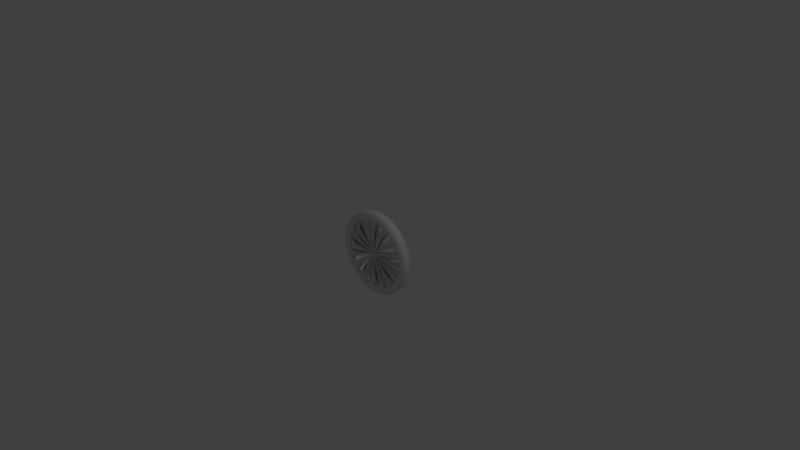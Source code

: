 # Source: Tire.blend  (saved by Blender 2.77.0; exported with 4.5.12 LTS)
import bpy
from mathutils import Matrix  # noqa: F401  (used for matrix-valued properties, if any)

bpy.ops.wm.read_factory_settings(use_empty=True)
scene = bpy.context.scene
scene.name = 'Scene'

# ---- collections
col_collection_1 = bpy.data.collections.new('Collection 1'); scene.collection.children.link(col_collection_1)

# ---- world
world_world = bpy.data.worlds.new('World'); scene.world = world_world
world_world.color = (0.05088, 0.05088, 0.05088)
world_world.use_sun_shadow = False
world_world.sun_shadow_jitter_overblur = 0.0
world_world.cycles.sampling_method = 'MANUAL'

# ---- cameras
cam_camera = bpy.data.cameras.new('Camera')
cam_camera.clip_end = 100.0
cam_camera.lens = 35.0
cam_camera.sensor_width = 32.0
cam_camera.sensor_height = 18.0
cam_camera.ortho_scale = 7.314
cam_camera.dof.focus_distance = 0.0
cam_camera.dof.aperture_fstop = 128.0

# ---- lights
light_lamp = bpy.data.lights.new('Lamp', 'POINT')
light_lamp.transmission_factor = 0.0
light_lamp.cutoff_distance = 30.0
light_lamp.energy = 100.0
light_lamp.shadow_buffer_clip_start = 1.001
light_lamp.shadow_soft_size = 0.1
light_lamp.shadow_maximum_resolution = 0.006
light_lamp.use_absolute_resolution = True

# ---- meshes
me_circle = bpy.data.meshes.new('Circle')
me_circle.from_pydata([(0.0, 1.0, 0.0), (-0.1951, 0.9808, 0.0), (-0.3827, 0.9239, 0.0), (-0.5556, 0.8315, 0.0), (-0.7071, 0.7071, 0.0), (-0.8315, 0.5556, 0.0), (-0.9239, 0.3827, 0.0), (-0.9808, 0.1951, 0.0), (-1.0, 7.55e-08, 0.0), (-0.9808, -0.1951, 0.0), (-0.9239, -0.3827, 0.0), (-0.8315, -0.5556, 0.0), (-0.7071, -0.7071, 0.0), (-0.5556, -0.8315, 0.0), (-0.3827, -0.9239, 0.0), (-0.1951, -0.9808, 0.0), (3.258e-07, -1.0, 0.0), (0.1951, -0.9808, 0.0), (0.3827, -0.9239, 0.0), (0.5556, -0.8315, 0.0), (0.7071, -0.7071, 0.0), (0.8315, -0.5556, 0.0), (0.9239, -0.3827, 0.0), (0.9808, -0.1951, 0.0), (1.0, 9.656e-07, 0.0), (0.9808, 0.1951, 0.0), (0.9239, 0.3827, 0.0), (0.8315, 0.5556, 0.0), (0.7071, 0.7071, 0.0), (0.5556, 0.8315, 0.0), (0.3827, 0.9239, 0.0), (0.1951, 0.9808, 0.0), (0.1648, 0.8285, 0.0), (0.3233, 0.7804, 0.0), (0.4693, 0.7024, 0.0), (0.5973, 0.5973, 0.0), (0.7024, 0.4693, 0.0), (0.7804, 0.3233, 0.0), (0.8285, 0.1648, 0.0), (0.8447, 8.619e-07, 0.0), (0.8285, -0.1648, 0.0), (0.7804, -0.3233, 0.0), (0.7024, -0.4693, 0.0), (0.5973, -0.5973, 0.0), (0.4693, -0.7024, 0.0), (0.3233, -0.7804, 0.0), (0.1648, -0.8285, 0.0), (2.494e-07, -0.8447, 0.0), (-0.1648, -0.8285, 0.0), (-0.3233, -0.7804, 0.0), (-0.4693, -0.7024, 0.0), (-0.5973, -0.5973, 0.0), (-0.7024, -0.4693, 0.0), (-0.7804, -0.3233, 0.0), (-0.8285, -0.1648, 0.0), (-0.8447, 1.101e-07, 0.0), (-0.8285, 0.1648, 0.0), (-0.7804, 0.3233, 0.0), (-0.7024, 0.4693, 0.0), (-0.5973, 0.5973, 0.0), (-0.4693, 0.7024, 0.0), (-0.3233, 0.7804, 0.0), (-0.1648, 0.8285, 0.0), (-2.589e-08, 0.8447, 0.0), (-8.345e-08, 0.08295, 1.042e-15), (-0.01618, 0.08136, 1.022e-15), (-0.03174, 0.07664, 9.625e-16), (-0.04608, 0.06897, 8.662e-16), (-0.05865, 0.05865, 7.366e-16), (-0.06897, 0.04608, 5.788e-16), (-0.07664, 0.03174, 3.987e-16), (-0.08136, 0.01618, 2.032e-16), (-0.08295, 2.813e-07, -2.222e-22), (-0.08136, -0.01618, -2.032e-16), (-0.07664, -0.03174, -3.987e-16), (-0.06897, -0.04608, -5.788e-16), (-0.05865, -0.05865, -7.366e-16), (-0.04608, -0.06897, -8.662e-16), (-0.03174, -0.07664, -9.625e-16), (-0.01618, -0.08136, -1.022e-15), (-5.643e-08, -0.08295, -1.042e-15), (0.01618, -0.08136, -1.022e-15), (0.03174, -0.07664, -9.625e-16), (0.04608, -0.06897, -8.662e-16), (0.05865, -0.05865, -7.366e-16), (0.06897, -0.04608, -5.788e-16), (0.07664, -0.03174, -3.987e-16), (0.08136, -0.01618, -2.032e-16), (0.08295, 3.551e-07, 7.051e-22), (0.08136, 0.01618, 2.032e-16), (0.07664, 0.03174, 3.987e-16), (0.06897, 0.04608, 5.788e-16), (0.05865, 0.05865, 7.366e-16), (0.04608, 0.06897, 8.662e-16), (0.03174, 0.07664, 9.625e-16), (0.01618, 0.08136, 1.022e-15), (0.01367, 0.06872, 8.631e-16), (0.02681, 0.06474, 8.13e-16), (0.03893, 0.05826, 7.317e-16), (0.04955, 0.04955, 6.223e-16), (0.05826, 0.03893, 4.889e-16), (0.06474, 0.02682, 3.368e-16), (0.06872, 0.01367, 1.717e-16), (0.07007, 3.465e-07, 5.971e-22), (0.06872, -0.01367, -1.717e-16), (0.06474, -0.02681, -3.368e-16), (0.05826, -0.03893, -4.889e-16), (0.04955, -0.04955, -6.223e-16), (0.03893, -0.05826, -7.317e-16), (0.02681, -0.06474, -8.13e-16), (0.01367, -0.06872, -8.631e-16), (-6.277e-08, -0.07007, -8.8e-16), (-0.01367, -0.06872, -8.631e-16), (-0.02681, -0.06474, -8.13e-16), (-0.03893, -0.05826, -7.317e-16), (-0.04955, -0.04955, -6.223e-16), (-0.05826, -0.03893, -4.889e-16), (-0.06474, -0.02681, -3.368e-16), (-0.06872, -0.01367, -1.717e-16), (-0.07007, 2.841e-07, -1.862e-22), (-0.06872, 0.01367, 1.717e-16), (-0.06474, 0.02682, 3.368e-16), (-0.05826, 0.03893, 4.889e-16), (-0.04955, 0.04955, 6.223e-16), (-0.03893, 0.05826, 7.317e-16), (-0.02681, 0.06474, 8.13e-16), (-0.01367, 0.06872, 8.631e-16), (-8.56e-08, 0.07007, 8.8e-16), (3.727e-18, 1.0, -0.2168), (-0.1951, 0.9808, -0.2168), (-0.3827, 0.9239, -0.2168), (-0.5556, 0.8315, -0.2168), (-0.7071, 0.7071, -0.2168), (-0.8315, 0.5556, -0.2168), (-0.9239, 0.3827, -0.2168), (-0.9808, 0.1951, -0.2168), (-1.0, 7.55e-08, -0.2168), (-0.9808, -0.1951, -0.2168), (-0.9239, -0.3827, -0.2168), (-0.8315, -0.5556, -0.2168), (-0.7071, -0.7071, -0.2168), (-0.5556, -0.8315, -0.2168), (-0.3827, -0.9239, -0.2168), (-0.1951, -0.9808, -0.2168), (3.258e-07, -1.0, -0.2168), (0.1951, -0.9808, -0.2168), (0.3827, -0.9239, -0.2168), (0.5556, -0.8315, -0.2168), (0.7071, -0.7071, -0.2168), (0.8315, -0.5556, -0.2168), (0.9239, -0.3827, -0.2168), (0.9808, -0.1951, -0.2168), (1.0, 9.656e-07, -0.2168), (0.9808, 0.1951, -0.2168), (0.9239, 0.3827, -0.2168), (0.8315, 0.5556, -0.2168), (0.7071, 0.7071, -0.2168), (0.5556, 0.8315, -0.2168), (0.3827, 0.9239, -0.2168), (0.1951, 0.9808, -0.2168), (0.1648, 0.8285, -0.2168), (0.3233, 0.7804, -0.2168), (0.4693, 0.7024, -0.2168), (0.5973, 0.5973, -0.2168), (0.7024, 0.4693, -0.2168), (0.7804, 0.3233, -0.2168), (0.8285, 0.1648, -0.2168), (0.8447, 8.619e-07, -0.2168), (0.8285, -0.1648, -0.2168), (0.7804, -0.3233, -0.2168), (0.7024, -0.4693, -0.2168), (0.5973, -0.5973, -0.2168), (0.4693, -0.7024, -0.2168), (0.3233, -0.7804, -0.2168), (0.1648, -0.8285, -0.2168), (2.494e-07, -0.8447, -0.2168), (-0.1648, -0.8285, -0.2168), (-0.3233, -0.7804, -0.2168), (-0.4693, -0.7024, -0.2168), (-0.5973, -0.5973, -0.2168), (-0.7024, -0.4693, -0.2168), (-0.7804, -0.3233, -0.2168), (-0.8285, -0.1648, -0.2168), (-0.8447, 1.101e-07, -0.2168), (-0.8285, 0.1648, -0.2168), (-0.7804, 0.3233, -0.2168), (-0.7024, 0.4693, -0.2168), (-0.5973, 0.5973, -0.2168), (-0.4693, 0.7024, -0.2168), (-0.3233, 0.7804, -0.2168), (-0.1648, 0.8285, -0.2168), (-2.589e-08, 0.8447, -0.2168), (-0.2486, 0.6002, 0.06376), (-0.1267, 0.6372, 0.06376), (-4.109e-08, 0.6435, 0.06376), (0.1255, 0.6312, 0.06376), (0.2468, 0.5959, 0.06376), (0.3583, 0.5363, 0.06376), (0.4385, 0.4385, 0.06376), (0.5156, 0.3445, 0.06376), (0.5445, 0.2255, 0.06376), (0.5781, 0.115, 0.06376), (0.5803, 6.812e-07, 0.06376), (0.5692, -0.1132, 0.06376), (0.5355, -0.2218, 0.06376), (0.4819, -0.322, 0.06376), (0.321, -0.4804, 0.06376), (0.4086, -0.4086, 0.06376), (0.1077, -0.5416, 0.06376), (0.2113, -0.5102, 0.06376), (-0.1074, -0.5401, 0.06376), (1.313e-07, -0.5507, 0.06376), (-0.3111, -0.4656, 0.06376), (-0.2143, -0.5174, 0.06376), (-0.4731, -0.3161, 0.06376), (-0.4024, -0.4024, 0.06376), (-0.5479, -0.109, 0.06376), (-0.5162, -0.2138, 0.06376), (-0.5602, 0.1114, 0.06376), (-0.5712, 1.667e-07, 0.06376), (-0.4969, 0.332, 0.06376), (-0.5521, 0.2287, 0.06376), (-0.4596, 0.4596, 0.06376), (-0.3611, 0.5404, 0.06376), (0.7024, -0.4693, -0.07844), (0.7804, -0.3233, -0.07844), (0.8285, -0.1648, -0.07844), (0.8447, 8.619e-07, -0.07844), (0.8285, 0.1648, -0.07844), (0.7804, 0.3233, -0.07844), (0.7024, 0.4693, -0.07844), (0.5973, 0.5973, -0.07844), (-0.1648, 0.8285, -0.07844), (0.4693, 0.7024, -0.07844), (0.3233, 0.7804, -0.07844), (0.1648, 0.8285, -0.07844), (-2.589e-08, 0.8447, -0.07844), (-0.3233, 0.7804, -0.07844), (-0.4693, 0.7024, -0.07844), (-0.5973, 0.5973, -0.07844), (-0.7024, 0.4693, -0.07844), (0.5973, -0.5973, -0.07844), (0.4693, -0.7024, -0.07844), (0.3233, -0.7804, -0.07844), (0.1648, -0.8285, -0.07844), (2.494e-07, -0.8447, -0.07844), (-0.1648, -0.8285, -0.07844), (-0.3233, -0.7804, -0.07844), (-0.4693, -0.7024, -0.07844), (-0.5973, -0.5973, -0.07844), (-0.7024, -0.4693, -0.07844), (-0.7804, -0.3233, -0.07844), (-0.8285, -0.1648, -0.07844), (-0.8447, 1.101e-07, -0.07844), (-0.8285, 0.1648, -0.07844), (-0.7804, 0.3233, -0.07844), (-2.589e-08, 0.8447, -0.1306), (0.1648, 0.8285, -0.1306), (0.3233, 0.7804, -0.1306), (0.4693, 0.7024, -0.1306), (-0.5973, 0.5973, -0.1306), (-0.4693, 0.7024, -0.1306), (-0.3233, 0.7804, -0.1306), (-0.1648, 0.8285, -0.1306), (0.5973, 0.5973, -0.1306), (0.7024, 0.4693, -0.1306), (0.7804, 0.3233, -0.1306), (0.8285, 0.1648, -0.1306), (0.8447, 8.718e-07, -0.1306), (0.8285, -0.1648, -0.1306), (0.7804, -0.3233, -0.1306), (0.7024, -0.4693, -0.1306), (0.5973, -0.5973, -0.1306), (0.4693, -0.7024, -0.1306), (0.3233, -0.7804, -0.1306), (0.1648, -0.8285, -0.1306), (2.494e-07, -0.8447, -0.1306), (-0.1648, -0.8285, -0.1306), (-0.3233, -0.7804, -0.1306), (-0.4693, -0.7024, -0.1306), (-0.5973, -0.5973, -0.1306), (-0.7024, -0.4693, -0.1306), (-0.7804, -0.3233, -0.1306), (-0.8285, -0.1648, -0.1306), (-0.8447, 1.199e-07, -0.1306), (-0.8285, 0.1648, -0.1306), (-0.7804, 0.3233, -0.1306), (-0.7024, 0.4693, -0.1306), (-0.01618, 0.08136, -0.1306), (-8.345e-08, 0.08295, -0.1306), (-0.03174, 0.07664, -0.1306), (-0.04608, 0.06897, -0.1306), (-0.05865, 0.05865, -0.1306), (-0.06897, 0.04608, -0.1306), (-0.07664, 0.03174, -0.1306), (-0.08136, 0.01618, -0.1306), (-0.08295, 2.911e-07, -0.1306), (-0.08136, -0.01618, -0.1306), (-0.07664, -0.03174, -0.1306), (-0.06897, -0.04608, -0.1306), (-0.05865, -0.05865, -0.1306), (-0.04608, -0.06897, -0.1306), (-0.03174, -0.07664, -0.1306), (-0.01618, -0.08136, -0.1306), (-5.643e-08, -0.08295, -0.1306), (0.01618, -0.08136, -0.1306), (0.03174, -0.07664, -0.1306), (0.04608, -0.06897, -0.1306), (0.05865, -0.05865, -0.1306), (0.06897, -0.04608, -0.1306), (0.07664, -0.03174, -0.1306), (0.08136, -0.01618, -0.1306), (0.08295, 3.649e-07, -0.1306), (0.08136, 0.01618, -0.1306), (0.07664, 0.03174, -0.1306), (0.06897, 0.04609, -0.1306), (0.05865, 0.05865, -0.1306), (0.04608, 0.06897, -0.1306), (0.03174, 0.07664, -0.1306), (0.01618, 0.08136, -0.1306), (0.01367, 0.06872, -0.1306), (0.02681, 0.06474, -0.1306), (0.03893, 0.05826, -0.1306), (0.04955, 0.04955, -0.1306), (0.05826, 0.03893, -0.1306), (0.06474, 0.02682, -0.1306), (0.06872, 0.01367, -0.1306), (0.07007, 3.563e-07, -0.1306), (0.06872, -0.01367, -0.1306), (0.06474, -0.02681, -0.1306), (0.05826, -0.03893, -0.1306), (0.04955, -0.04955, -0.1306), (0.03893, -0.05826, -0.1306), (0.02681, -0.06474, -0.1306), (0.01367, -0.06872, -0.1306), (-6.277e-08, -0.07007, -0.1306), (-0.01367, -0.06872, -0.1306), (-0.02681, -0.06474, -0.1306), (-0.03893, -0.05826, -0.1306), (-0.04955, -0.04955, -0.1306), (-0.05826, -0.03893, -0.1306), (-0.06474, -0.02681, -0.1306), (-0.06872, -0.01367, -0.1306), (-0.07007, 2.94e-07, -0.1306), (-0.06872, 0.01367, -0.1306), (-0.06474, 0.02682, -0.1306), (-0.05826, 0.03893, -0.1306), (-0.04955, 0.04955, -0.1306), (-0.03893, 0.05826, -0.1306), (-0.02681, 0.06474, -0.1306), (-8.56e-08, 0.07007, -0.1306), (-0.01367, 0.06872, -0.1306), (-0.2486, 0.6002, -0.06686), (-0.1267, 0.6372, -0.06686), (-0.4596, 0.4596, -0.06686), (-0.3611, 0.5404, -0.06686), (-0.4969, 0.332, -0.06686), (-0.5521, 0.2287, -0.06686), (0.321, -0.4804, -0.06686), (0.4086, -0.4086, -0.06686), (0.1077, -0.5416, -0.06686), (0.2113, -0.5102, -0.06686), (-0.1074, -0.5401, -0.06686), (1.313e-07, -0.5507, -0.06686), (-0.3111, -0.4656, -0.06686), (-0.2143, -0.5174, -0.06686), (-0.4731, -0.3161, -0.06686), (-0.4024, -0.4024, -0.06686), (-0.5479, -0.109, -0.06686), (-0.5162, -0.2138, -0.06686), (-0.5602, 0.1114, -0.06686), (-0.5712, 1.766e-07, -0.06686), (0.5355, -0.2218, -0.06686), (0.4819, -0.322, -0.06686), (0.5803, 6.911e-07, -0.06686), (0.5692, -0.1132, -0.06686), (0.5445, 0.2255, -0.06686), (0.5781, 0.115, -0.06686), (0.4385, 0.4385, -0.06686), (0.5156, 0.3445, -0.06686), (0.2468, 0.5959, -0.06686), (0.3583, 0.5363, -0.06686), (-4.109e-08, 0.6435, -0.06686), (0.1255, 0.6312, -0.06686)], [], [(6, 5, 133, 134), (0, 31, 159, 128), (244, 243, 173, 174), (5, 4, 132, 133), (31, 30, 158, 159), (242, 241, 171, 172), (4, 3, 131, 132), (30, 29, 157, 158), (224, 225, 169, 170), (3, 2, 130, 131), (29, 28, 156, 157), (226, 227, 167, 168), (2, 1, 129, 130), (28, 27, 155, 156), (228, 229, 165, 166), (1, 0, 128, 129), (27, 26, 154, 155), (236, 232, 190, 191), (26, 25, 153, 154), (230, 231, 163, 164), (25, 24, 152, 153), (232, 237, 189, 190), (24, 23, 151, 152), (238, 239, 187, 188), (23, 22, 150, 151), (233, 234, 161, 162), (22, 21, 149, 150), (235, 236, 191, 160), (21, 20, 148, 149), (237, 238, 188, 189), (20, 19, 147, 148), (239, 240, 186, 187), (101, 100, 324, 325), (99, 98, 322, 323), (62, 193, 353, 263), (97, 96, 320, 321), (192, 61, 262, 352), (95, 94, 318, 319), (93, 92, 316, 317), (91, 90, 314, 315), (60, 223, 355, 261), (222, 59, 260, 354), (195, 95, 319, 383), (89, 88, 312, 313), (64, 194, 382, 289), (221, 57, 286, 357), (197, 93, 317, 381), (87, 86, 310, 311), (58, 220, 356, 287), (94, 196, 380, 318), (199, 91, 315, 379), (85, 84, 308, 309), (219, 55, 284, 371), (92, 198, 378, 316), (56, 218, 370, 285), (57, 58, 287, 286), (201, 89, 313, 377), (83, 82, 306, 307), (55, 56, 285, 284), (90, 200, 376, 314), (217, 53, 282, 369), (53, 54, 283, 282), (203, 87, 311, 375), (81, 80, 304, 305), (54, 216, 368, 283), (51, 52, 281, 280), (88, 202, 374, 312), (49, 50, 279, 278), (205, 85, 309, 373), (79, 78, 302, 303), (215, 51, 280, 367), (47, 48, 277, 276), (86, 204, 372, 310), (52, 214, 366, 281), (45, 46, 275, 274), (72, 219, 371, 296), (77, 76, 300, 301), (122, 121, 345, 346), (43, 44, 273, 272), (218, 71, 295, 370), (129, 190, 189, 130), (130, 189, 188, 131), (131, 188, 187, 132), (132, 187, 186, 133), (133, 186, 185, 134), (134, 185, 184, 135), (135, 184, 183, 136), (136, 183, 182, 137), (137, 182, 181, 138), (138, 181, 180, 139), (139, 180, 179, 140), (140, 179, 178, 141), (141, 178, 177, 142), (142, 177, 176, 143), (143, 176, 175, 144), (144, 175, 174, 145), (145, 174, 173, 146), (146, 173, 172, 147), (147, 172, 171, 148), (148, 171, 170, 149), (149, 170, 169, 150), (150, 169, 168, 151), (151, 168, 167, 152), (152, 167, 166, 153), (153, 166, 165, 154), (154, 165, 164, 155), (155, 164, 163, 156), (156, 163, 162, 157), (157, 162, 161, 158), (158, 161, 160, 159), (159, 160, 191, 128), (128, 191, 190, 129), (246, 245, 175, 176), (234, 235, 160, 161), (7, 6, 134, 135), (248, 247, 177, 178), (231, 233, 162, 163), (8, 7, 135, 136), (250, 249, 179, 180), (229, 230, 164, 165), (9, 8, 136, 137), (252, 251, 181, 182), (227, 228, 166, 167), (10, 9, 137, 138), (254, 253, 183, 184), (225, 226, 168, 169), (11, 10, 138, 139), (240, 255, 185, 186), (241, 224, 170, 171), (12, 11, 139, 140), (243, 242, 172, 173), (13, 12, 140, 141), (245, 244, 174, 175), (14, 13, 141, 142), (247, 246, 176, 177), (15, 14, 142, 143), (249, 248, 178, 179), (16, 15, 143, 144), (251, 250, 180, 181), (17, 16, 144, 145), (253, 252, 182, 183), (18, 17, 145, 146), (255, 254, 184, 185), (19, 18, 146, 147), (0, 63, 32, 31), (31, 32, 33, 30), (30, 33, 34, 29), (29, 34, 35, 28), (28, 35, 36, 27), (27, 36, 37, 26), (26, 37, 38, 25), (25, 38, 39, 24), (24, 39, 40, 23), (23, 40, 41, 22), (22, 41, 42, 21), (21, 42, 43, 20), (20, 43, 44, 19), (19, 44, 45, 18), (18, 45, 46, 17), (17, 46, 47, 16), (16, 47, 48, 15), (15, 48, 49, 14), (14, 49, 50, 13), (13, 50, 51, 12), (12, 51, 52, 11), (11, 52, 53, 10), (10, 53, 54, 9), (9, 54, 55, 8), (8, 55, 56, 7), (7, 56, 57, 6), (6, 57, 58, 5), (5, 58, 59, 4), (4, 59, 60, 3), (3, 60, 61, 2), (2, 61, 62, 1), (1, 62, 63, 0), (120, 119, 343, 344), (213, 49, 278, 365), (41, 42, 271, 270), (74, 217, 369, 298), (75, 74, 298, 299), (118, 117, 341, 342), (50, 212, 364, 279), (39, 40, 269, 268), (216, 73, 297, 368), (116, 115, 339, 340), (37, 38, 267, 266), (76, 215, 367, 300), (73, 72, 296, 297), (114, 113, 337, 338), (211, 47, 276, 363), (214, 75, 299, 366), (57, 56, 254, 255), (55, 54, 252, 253), (53, 52, 250, 251), (51, 50, 248, 249), (49, 48, 246, 247), (47, 46, 244, 245), (45, 44, 242, 243), (43, 42, 224, 241), (58, 57, 255, 240), (41, 40, 226, 225), (56, 55, 253, 254), (39, 38, 228, 227), (54, 53, 251, 252), (37, 36, 230, 229), (52, 51, 249, 250), (35, 34, 233, 231), (50, 49, 247, 248), (33, 32, 235, 234), (48, 47, 245, 246), (59, 58, 240, 239), (61, 60, 238, 237), (32, 63, 236, 235), (34, 33, 234, 233), (60, 59, 239, 238), (62, 61, 237, 232), (36, 35, 231, 230), (63, 62, 232, 236), (38, 37, 229, 228), (40, 39, 227, 226), (42, 41, 225, 224), (44, 43, 241, 242), (46, 45, 243, 244), (288, 351, 349, 290), (290, 349, 348, 291), (291, 348, 347, 292), (292, 347, 346, 293), (293, 346, 345, 294), (294, 345, 344, 295), (295, 344, 343, 296), (296, 343, 342, 297), (297, 342, 341, 298), (298, 341, 340, 299), (299, 340, 339, 300), (300, 339, 338, 301), (301, 338, 337, 302), (302, 337, 336, 303), (303, 336, 335, 304), (304, 335, 334, 305), (305, 334, 333, 306), (306, 333, 332, 307), (307, 332, 331, 308), (308, 331, 330, 309), (309, 330, 329, 310), (310, 329, 328, 311), (311, 328, 327, 312), (312, 327, 326, 313), (313, 326, 325, 314), (314, 325, 324, 315), (315, 324, 323, 316), (316, 323, 322, 317), (317, 322, 321, 318), (318, 321, 320, 319), (319, 320, 350, 289), (289, 350, 351, 288), (353, 288, 290, 352), (355, 291, 292, 354), (356, 293, 294, 357), (358, 307, 308, 359), (360, 305, 306, 361), (362, 303, 304, 363), (364, 301, 302, 365), (366, 299, 300, 367), (368, 297, 298, 369), (370, 295, 296, 371), (373, 309, 310, 372), (375, 311, 312, 374), (377, 313, 314, 376), (379, 315, 316, 378), (381, 317, 318, 380), (383, 319, 289, 382), (263, 353, 352, 262), (257, 383, 382, 256), (259, 381, 380, 258), (265, 379, 378, 264), (267, 377, 376, 266), (269, 375, 374, 268), (271, 373, 372, 270), (273, 358, 359, 272), (275, 360, 361, 274), (277, 362, 363, 276), (279, 364, 365, 278), (281, 366, 367, 280), (283, 368, 369, 282), (285, 370, 371, 284), (287, 356, 357, 286), (261, 355, 354, 260), (194, 63, 256, 382), (32, 195, 383, 257), (103, 102, 326, 327), (105, 104, 328, 329), (196, 33, 258, 380), (107, 106, 330, 331), (34, 197, 381, 259), (109, 108, 332, 333), (111, 110, 334, 335), (198, 35, 264, 378), (113, 112, 336, 337), (36, 199, 379, 265), (115, 114, 338, 339), (117, 116, 340, 341), (200, 37, 266, 376), (119, 118, 342, 343), (38, 201, 377, 267), (121, 120, 344, 345), (66, 192, 352, 290), (123, 122, 346, 347), (193, 65, 288, 353), (202, 39, 268, 374), (125, 124, 348, 349), (68, 222, 354, 292), (40, 203, 375, 269), (96, 127, 350, 320), (223, 67, 291, 355), (98, 97, 321, 322), (220, 69, 293, 356), (204, 41, 270, 372), (124, 123, 347, 348), (70, 221, 357, 294), (42, 205, 373, 271), (126, 125, 349, 351), (206, 83, 307, 358), (100, 99, 323, 324), (65, 64, 289, 288), (84, 207, 359, 308), (44, 206, 358, 273), (127, 126, 351, 350), (208, 81, 305, 360), (207, 43, 272, 359), (102, 101, 325, 326), (67, 66, 290, 291), (82, 209, 361, 306), (63, 32, 257, 256), (104, 103, 327, 328), (210, 79, 303, 362), (33, 34, 259, 258), (46, 208, 360, 275), (106, 105, 329, 330), (69, 68, 292, 293), (80, 211, 363, 304), (59, 60, 261, 260), (209, 45, 274, 361), (108, 107, 331, 332), (212, 77, 301, 364), (61, 62, 263, 262), (110, 109, 333, 334), (71, 70, 294, 295), (78, 213, 365, 302), (35, 36, 265, 264), (48, 210, 362, 277), (112, 111, 335, 336), (49, 213, 78, 77, 212, 50), (47, 211, 80, 79, 210, 48), (45, 209, 82, 81, 208, 46), (43, 207, 84, 83, 206, 44), (41, 204, 86, 85, 205, 42), (39, 202, 88, 87, 203, 40), (37, 200, 90, 89, 201, 38), (35, 198, 92, 91, 199, 36), (33, 196, 94, 93, 197, 34), (63, 194, 64, 95, 195, 32), (61, 192, 66, 65, 193, 62), (59, 222, 68, 67, 223, 60), (57, 221, 70, 69, 220, 58), (55, 219, 72, 71, 218, 56), (53, 217, 74, 73, 216, 54), (51, 215, 76, 75, 214, 52), (64, 127, 96, 95), (95, 96, 97, 94), (94, 97, 98, 93), (93, 98, 99, 92), (92, 99, 100, 91), (91, 100, 101, 90), (90, 101, 102, 89), (89, 102, 103, 88), (88, 103, 104, 87), (87, 104, 105, 86), (86, 105, 106, 85), (85, 106, 107, 84), (84, 107, 108, 83), (83, 108, 109, 82), (82, 109, 110, 81), (81, 110, 111, 80), (80, 111, 112, 79), (79, 112, 113, 78), (78, 113, 114, 77), (77, 114, 115, 76), (76, 115, 116, 75), (75, 116, 117, 74), (74, 117, 118, 73), (73, 118, 119, 72), (72, 119, 120, 71), (71, 120, 121, 70), (70, 121, 122, 69), (69, 122, 123, 68), (68, 123, 124, 67), (67, 124, 125, 66), (66, 125, 126, 65), (65, 126, 127, 64)])
me_circle.polygons.foreach_set('use_smooth', [True] * 400)
me_circle.use_remesh_preserve_volume = False
me_circle.use_remesh_preserve_attributes = False
me_circle.use_mirror_vertex_groups = False
me_circle.update()

# ---- objects
ob_circle = bpy.data.objects.new('Circle', me_circle)
ob_lamp = bpy.data.objects.new('Lamp', light_lamp)
ob_camera = bpy.data.objects.new('Camera', cam_camera)

# ---- transforms, parenting, visibility, modifiers, constraints
ob_circle.location = (0.0, 0.0, 0.0)
ob_circle.rotation_euler = (1.571, -0.0, 0.0)
ob_circle.scale = (0.561, 0.561, 0.561)
ob_circle.lineart.crease_threshold = 0.0
ob_lamp.location = (4.076, 1.005, 5.904)
ob_lamp.rotation_euler = (0.6503, 0.05522, 1.866)
ob_lamp.lock_rotations_4d = False
ob_lamp.empty_display_type = 'ARROWS'
ob_lamp.color = (0.0, 0.0, 0.0, 0.0)
ob_lamp.lineart.crease_threshold = 0.0
ob_camera.location = (7.481, -6.508, 5.344)
ob_camera.rotation_euler = (1.109, 0.01082, 0.8149)
ob_camera.lock_rotations_4d = False
ob_camera.empty_display_type = 'ARROWS'
ob_camera.color = (0.0, 0.0, 0.0, 0.0)
ob_camera.display_type = 'WIRE'
ob_camera.lineart.crease_threshold = 0.0

# ---- collection membership
col_collection_1.objects.link(ob_circle)
col_collection_1.objects.link(ob_lamp)
col_collection_1.objects.link(ob_camera)

# ---- scene / render settings (as saved in the file)
scene.camera = ob_camera
scene.frame_start = 1; scene.frame_end = 250; scene.frame_set(1)
scene.render.engine = 'BLENDER_EEVEE_NEXT'
scene.render.resolution_percentage = 50
scene.render.dither_intensity = 0.0
scene.cycles.use_denoising = False
scene.cycles.samples = 128
scene.cycles.sampling_pattern = 'TABULATED_SOBOL'
scene.cycles.light_sampling_threshold = 0.0
scene.cycles.use_adaptive_sampling = False
scene.cycles.use_light_tree = False
scene.cycles.blur_glossy = 0.0
scene.cycles.sample_clamp_indirect = 0.0
scene.view_settings.view_transform = 'Standard'
bpy.context.view_layer.update()

